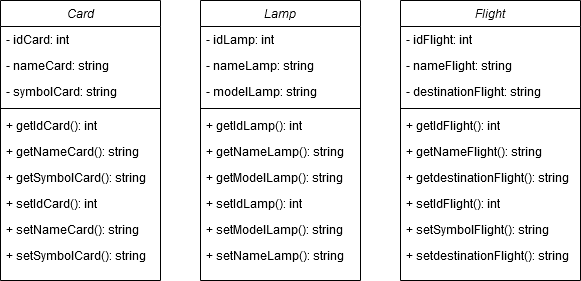

The diagram above was exported from draw.io. Its source (the exported page's mxGraphModel, read from the mxfile embedded in the PNG):
<mxGraphModel dx="1434" dy="753" grid="1" gridSize="10" guides="1" tooltips="1" connect="1" arrows="1" fold="1" page="1" pageScale="1" pageWidth="827" pageHeight="1169" math="0" shadow="0">
  <root>
    <mxCell id="WIyWlLk6GJQsqaUBKTNV-0" />
    <mxCell id="WIyWlLk6GJQsqaUBKTNV-1" parent="WIyWlLk6GJQsqaUBKTNV-0" />
    <mxCell id="zkfFHV4jXpPFQw0GAbJ--0" value="Card" style="swimlane;fontStyle=2;align=center;verticalAlign=top;childLayout=stackLayout;horizontal=1;startSize=26;horizontalStack=0;resizeParent=1;resizeLast=0;collapsible=1;marginBottom=0;rounded=0;shadow=0;strokeWidth=1;" parent="WIyWlLk6GJQsqaUBKTNV-1" vertex="1">
      <mxGeometry x="120" y="120" width="160" height="280" as="geometry">
        <mxRectangle x="230" y="140" width="160" height="26" as="alternateBounds" />
      </mxGeometry>
    </mxCell>
    <mxCell id="zkfFHV4jXpPFQw0GAbJ--1" value="- idCard: int" style="text;align=left;verticalAlign=top;spacingLeft=4;spacingRight=4;overflow=hidden;rotatable=0;points=[[0,0.5],[1,0.5]];portConstraint=eastwest;" parent="zkfFHV4jXpPFQw0GAbJ--0" vertex="1">
      <mxGeometry y="26" width="160" height="26" as="geometry" />
    </mxCell>
    <mxCell id="zkfFHV4jXpPFQw0GAbJ--2" value="- nameCard: string" style="text;align=left;verticalAlign=top;spacingLeft=4;spacingRight=4;overflow=hidden;rotatable=0;points=[[0,0.5],[1,0.5]];portConstraint=eastwest;rounded=0;shadow=0;html=0;" parent="zkfFHV4jXpPFQw0GAbJ--0" vertex="1">
      <mxGeometry y="52" width="160" height="26" as="geometry" />
    </mxCell>
    <mxCell id="zkfFHV4jXpPFQw0GAbJ--3" value="- symbolCard: string" style="text;align=left;verticalAlign=top;spacingLeft=4;spacingRight=4;overflow=hidden;rotatable=0;points=[[0,0.5],[1,0.5]];portConstraint=eastwest;rounded=0;shadow=0;html=0;" parent="zkfFHV4jXpPFQw0GAbJ--0" vertex="1">
      <mxGeometry y="78" width="160" height="26" as="geometry" />
    </mxCell>
    <mxCell id="zkfFHV4jXpPFQw0GAbJ--4" value="" style="line;html=1;strokeWidth=1;align=left;verticalAlign=middle;spacingTop=-1;spacingLeft=3;spacingRight=3;rotatable=0;labelPosition=right;points=[];portConstraint=eastwest;" parent="zkfFHV4jXpPFQw0GAbJ--0" vertex="1">
      <mxGeometry y="104" width="160" height="8" as="geometry" />
    </mxCell>
    <mxCell id="zkfFHV4jXpPFQw0GAbJ--5" value="+ getIdCard(): int" style="text;align=left;verticalAlign=top;spacingLeft=4;spacingRight=4;overflow=hidden;rotatable=0;points=[[0,0.5],[1,0.5]];portConstraint=eastwest;" parent="zkfFHV4jXpPFQw0GAbJ--0" vertex="1">
      <mxGeometry y="112" width="160" height="26" as="geometry" />
    </mxCell>
    <mxCell id="Mx0eGNEI5HWWtMu2kJD3-14" value="+ getNameCard(): string" style="text;align=left;verticalAlign=top;spacingLeft=4;spacingRight=4;overflow=hidden;rotatable=0;points=[[0,0.5],[1,0.5]];portConstraint=eastwest;" parent="zkfFHV4jXpPFQw0GAbJ--0" vertex="1">
      <mxGeometry y="138" width="160" height="26" as="geometry" />
    </mxCell>
    <mxCell id="Mx0eGNEI5HWWtMu2kJD3-16" value="+ getSymbolCard(): string" style="text;align=left;verticalAlign=top;spacingLeft=4;spacingRight=4;overflow=hidden;rotatable=0;points=[[0,0.5],[1,0.5]];portConstraint=eastwest;" parent="zkfFHV4jXpPFQw0GAbJ--0" vertex="1">
      <mxGeometry y="164" width="160" height="26" as="geometry" />
    </mxCell>
    <mxCell id="Mx0eGNEI5HWWtMu2kJD3-34" value="+ setIdCard(): int" style="text;align=left;verticalAlign=top;spacingLeft=4;spacingRight=4;overflow=hidden;rotatable=0;points=[[0,0.5],[1,0.5]];portConstraint=eastwest;" parent="zkfFHV4jXpPFQw0GAbJ--0" vertex="1">
      <mxGeometry y="190" width="160" height="26" as="geometry" />
    </mxCell>
    <mxCell id="Mx0eGNEI5HWWtMu2kJD3-35" value="+ setNameCard(): string" style="text;align=left;verticalAlign=top;spacingLeft=4;spacingRight=4;overflow=hidden;rotatable=0;points=[[0,0.5],[1,0.5]];portConstraint=eastwest;" parent="zkfFHV4jXpPFQw0GAbJ--0" vertex="1">
      <mxGeometry y="216" width="160" height="26" as="geometry" />
    </mxCell>
    <mxCell id="Mx0eGNEI5HWWtMu2kJD3-36" value="+ setSymbolCard(): string" style="text;align=left;verticalAlign=top;spacingLeft=4;spacingRight=4;overflow=hidden;rotatable=0;points=[[0,0.5],[1,0.5]];portConstraint=eastwest;" parent="zkfFHV4jXpPFQw0GAbJ--0" vertex="1">
      <mxGeometry y="242" width="160" height="26" as="geometry" />
    </mxCell>
    <mxCell id="Mx0eGNEI5HWWtMu2kJD3-17" value="Lamp" style="swimlane;fontStyle=2;align=center;verticalAlign=top;childLayout=stackLayout;horizontal=1;startSize=26;horizontalStack=0;resizeParent=1;resizeLast=0;collapsible=1;marginBottom=0;rounded=0;shadow=0;strokeWidth=1;" parent="WIyWlLk6GJQsqaUBKTNV-1" vertex="1">
      <mxGeometry x="320" y="120" width="160" height="280" as="geometry">
        <mxRectangle x="230" y="140" width="160" height="26" as="alternateBounds" />
      </mxGeometry>
    </mxCell>
    <mxCell id="Mx0eGNEI5HWWtMu2kJD3-18" value="- idLamp: int" style="text;align=left;verticalAlign=top;spacingLeft=4;spacingRight=4;overflow=hidden;rotatable=0;points=[[0,0.5],[1,0.5]];portConstraint=eastwest;" parent="Mx0eGNEI5HWWtMu2kJD3-17" vertex="1">
      <mxGeometry y="26" width="160" height="26" as="geometry" />
    </mxCell>
    <mxCell id="Mx0eGNEI5HWWtMu2kJD3-19" value="- nameLamp: string" style="text;align=left;verticalAlign=top;spacingLeft=4;spacingRight=4;overflow=hidden;rotatable=0;points=[[0,0.5],[1,0.5]];portConstraint=eastwest;rounded=0;shadow=0;html=0;" parent="Mx0eGNEI5HWWtMu2kJD3-17" vertex="1">
      <mxGeometry y="52" width="160" height="26" as="geometry" />
    </mxCell>
    <mxCell id="Mx0eGNEI5HWWtMu2kJD3-20" value="- modelLamp: string" style="text;align=left;verticalAlign=top;spacingLeft=4;spacingRight=4;overflow=hidden;rotatable=0;points=[[0,0.5],[1,0.5]];portConstraint=eastwest;rounded=0;shadow=0;html=0;" parent="Mx0eGNEI5HWWtMu2kJD3-17" vertex="1">
      <mxGeometry y="78" width="160" height="26" as="geometry" />
    </mxCell>
    <mxCell id="Mx0eGNEI5HWWtMu2kJD3-21" value="" style="line;html=1;strokeWidth=1;align=left;verticalAlign=middle;spacingTop=-1;spacingLeft=3;spacingRight=3;rotatable=0;labelPosition=right;points=[];portConstraint=eastwest;" parent="Mx0eGNEI5HWWtMu2kJD3-17" vertex="1">
      <mxGeometry y="104" width="160" height="8" as="geometry" />
    </mxCell>
    <mxCell id="Mx0eGNEI5HWWtMu2kJD3-22" value="+ getIdLamp(): int" style="text;align=left;verticalAlign=top;spacingLeft=4;spacingRight=4;overflow=hidden;rotatable=0;points=[[0,0.5],[1,0.5]];portConstraint=eastwest;" parent="Mx0eGNEI5HWWtMu2kJD3-17" vertex="1">
      <mxGeometry y="112" width="160" height="26" as="geometry" />
    </mxCell>
    <mxCell id="Mx0eGNEI5HWWtMu2kJD3-23" value="+ getNameLamp(): string" style="text;align=left;verticalAlign=top;spacingLeft=4;spacingRight=4;overflow=hidden;rotatable=0;points=[[0,0.5],[1,0.5]];portConstraint=eastwest;" parent="Mx0eGNEI5HWWtMu2kJD3-17" vertex="1">
      <mxGeometry y="138" width="160" height="26" as="geometry" />
    </mxCell>
    <mxCell id="Mx0eGNEI5HWWtMu2kJD3-24" value="+ getModelLamp(): string" style="text;align=left;verticalAlign=top;spacingLeft=4;spacingRight=4;overflow=hidden;rotatable=0;points=[[0,0.5],[1,0.5]];portConstraint=eastwest;" parent="Mx0eGNEI5HWWtMu2kJD3-17" vertex="1">
      <mxGeometry y="164" width="160" height="26" as="geometry" />
    </mxCell>
    <mxCell id="Mx0eGNEI5HWWtMu2kJD3-37" value="+ setIdLamp(): int" style="text;align=left;verticalAlign=top;spacingLeft=4;spacingRight=4;overflow=hidden;rotatable=0;points=[[0,0.5],[1,0.5]];portConstraint=eastwest;" parent="Mx0eGNEI5HWWtMu2kJD3-17" vertex="1">
      <mxGeometry y="190" width="160" height="26" as="geometry" />
    </mxCell>
    <mxCell id="Mx0eGNEI5HWWtMu2kJD3-39" value="+ setModelLamp(): string" style="text;align=left;verticalAlign=top;spacingLeft=4;spacingRight=4;overflow=hidden;rotatable=0;points=[[0,0.5],[1,0.5]];portConstraint=eastwest;" parent="Mx0eGNEI5HWWtMu2kJD3-17" vertex="1">
      <mxGeometry y="216" width="160" height="26" as="geometry" />
    </mxCell>
    <mxCell id="Mx0eGNEI5HWWtMu2kJD3-38" value="+ setNameLamp(): string" style="text;align=left;verticalAlign=top;spacingLeft=4;spacingRight=4;overflow=hidden;rotatable=0;points=[[0,0.5],[1,0.5]];portConstraint=eastwest;" parent="Mx0eGNEI5HWWtMu2kJD3-17" vertex="1">
      <mxGeometry y="242" width="160" height="26" as="geometry" />
    </mxCell>
    <mxCell id="Mx0eGNEI5HWWtMu2kJD3-25" value="Flight" style="swimlane;fontStyle=2;align=center;verticalAlign=top;childLayout=stackLayout;horizontal=1;startSize=26;horizontalStack=0;resizeParent=1;resizeLast=0;collapsible=1;marginBottom=0;rounded=0;shadow=0;strokeWidth=1;" parent="WIyWlLk6GJQsqaUBKTNV-1" vertex="1">
      <mxGeometry x="520" y="120" width="180" height="280" as="geometry">
        <mxRectangle x="230" y="140" width="160" height="26" as="alternateBounds" />
      </mxGeometry>
    </mxCell>
    <mxCell id="Mx0eGNEI5HWWtMu2kJD3-26" value="- idFlight: int" style="text;align=left;verticalAlign=top;spacingLeft=4;spacingRight=4;overflow=hidden;rotatable=0;points=[[0,0.5],[1,0.5]];portConstraint=eastwest;" parent="Mx0eGNEI5HWWtMu2kJD3-25" vertex="1">
      <mxGeometry y="26" width="180" height="26" as="geometry" />
    </mxCell>
    <mxCell id="Mx0eGNEI5HWWtMu2kJD3-27" value="- nameFlight: string" style="text;align=left;verticalAlign=top;spacingLeft=4;spacingRight=4;overflow=hidden;rotatable=0;points=[[0,0.5],[1,0.5]];portConstraint=eastwest;rounded=0;shadow=0;html=0;" parent="Mx0eGNEI5HWWtMu2kJD3-25" vertex="1">
      <mxGeometry y="52" width="180" height="26" as="geometry" />
    </mxCell>
    <mxCell id="Mx0eGNEI5HWWtMu2kJD3-28" value="- destinationFlight: string" style="text;align=left;verticalAlign=top;spacingLeft=4;spacingRight=4;overflow=hidden;rotatable=0;points=[[0,0.5],[1,0.5]];portConstraint=eastwest;rounded=0;shadow=0;html=0;" parent="Mx0eGNEI5HWWtMu2kJD3-25" vertex="1">
      <mxGeometry y="78" width="180" height="26" as="geometry" />
    </mxCell>
    <mxCell id="Mx0eGNEI5HWWtMu2kJD3-29" value="" style="line;html=1;strokeWidth=1;align=left;verticalAlign=middle;spacingTop=-1;spacingLeft=3;spacingRight=3;rotatable=0;labelPosition=right;points=[];portConstraint=eastwest;" parent="Mx0eGNEI5HWWtMu2kJD3-25" vertex="1">
      <mxGeometry y="104" width="180" height="8" as="geometry" />
    </mxCell>
    <mxCell id="Mx0eGNEI5HWWtMu2kJD3-30" value="+ getIdFlight(): int" style="text;align=left;verticalAlign=top;spacingLeft=4;spacingRight=4;overflow=hidden;rotatable=0;points=[[0,0.5],[1,0.5]];portConstraint=eastwest;" parent="Mx0eGNEI5HWWtMu2kJD3-25" vertex="1">
      <mxGeometry y="112" width="180" height="26" as="geometry" />
    </mxCell>
    <mxCell id="Mx0eGNEI5HWWtMu2kJD3-31" value="+ getNameFlight(): string" style="text;align=left;verticalAlign=top;spacingLeft=4;spacingRight=4;overflow=hidden;rotatable=0;points=[[0,0.5],[1,0.5]];portConstraint=eastwest;" parent="Mx0eGNEI5HWWtMu2kJD3-25" vertex="1">
      <mxGeometry y="138" width="180" height="26" as="geometry" />
    </mxCell>
    <mxCell id="Mx0eGNEI5HWWtMu2kJD3-32" value="+ getdestinationFlight(): string" style="text;align=left;verticalAlign=top;spacingLeft=4;spacingRight=4;overflow=hidden;rotatable=0;points=[[0,0.5],[1,0.5]];portConstraint=eastwest;" parent="Mx0eGNEI5HWWtMu2kJD3-25" vertex="1">
      <mxGeometry y="164" width="180" height="26" as="geometry" />
    </mxCell>
    <mxCell id="Mx0eGNEI5HWWtMu2kJD3-40" value="+ setIdFlight(): int" style="text;align=left;verticalAlign=top;spacingLeft=4;spacingRight=4;overflow=hidden;rotatable=0;points=[[0,0.5],[1,0.5]];portConstraint=eastwest;" parent="Mx0eGNEI5HWWtMu2kJD3-25" vertex="1">
      <mxGeometry y="190" width="180" height="26" as="geometry" />
    </mxCell>
    <mxCell id="Mx0eGNEI5HWWtMu2kJD3-42" value="+ setSymbolFlight(): string" style="text;align=left;verticalAlign=top;spacingLeft=4;spacingRight=4;overflow=hidden;rotatable=0;points=[[0,0.5],[1,0.5]];portConstraint=eastwest;" parent="Mx0eGNEI5HWWtMu2kJD3-25" vertex="1">
      <mxGeometry y="216" width="180" height="26" as="geometry" />
    </mxCell>
    <mxCell id="Mx0eGNEI5HWWtMu2kJD3-41" value="+ setdestinationFlight(): string" style="text;align=left;verticalAlign=top;spacingLeft=4;spacingRight=4;overflow=hidden;rotatable=0;points=[[0,0.5],[1,0.5]];portConstraint=eastwest;" parent="Mx0eGNEI5HWWtMu2kJD3-25" vertex="1">
      <mxGeometry y="242" width="180" height="26" as="geometry" />
    </mxCell>
  </root>
</mxGraphModel>